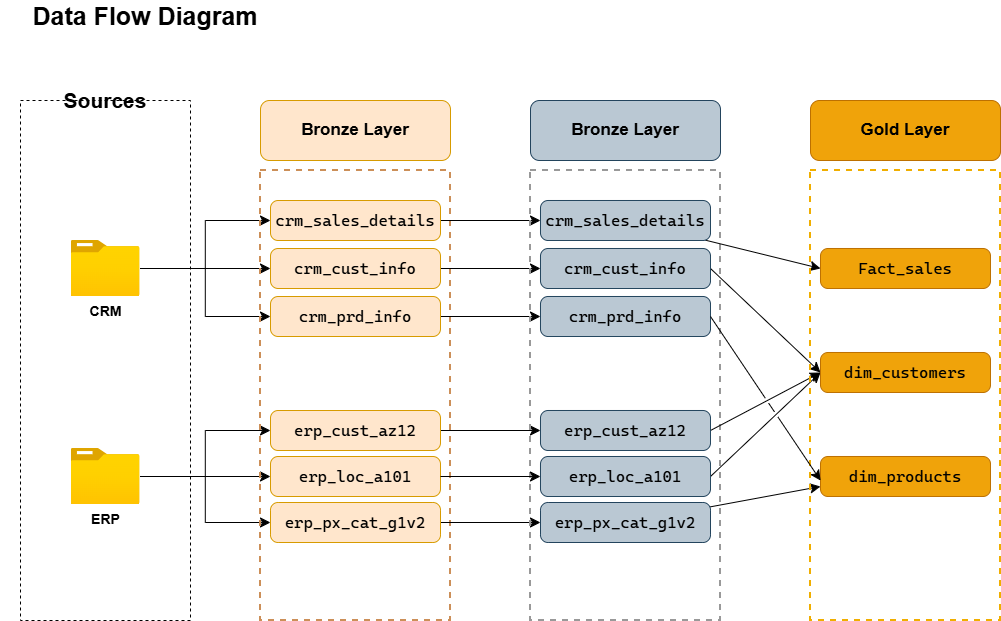

The diagram above was exported from draw.io. Its source (the exported page's mxGraphModel, read from the mxfile embedded in the PNG):
<mxGraphModel dx="3250" dy="1113" grid="1" gridSize="10" guides="1" tooltips="1" connect="1" arrows="1" fold="1" page="1" pageScale="1" pageWidth="850" pageHeight="1100" math="0" shadow="0">
  <root>
    <mxCell id="0" />
    <mxCell id="1" parent="0" />
    <mxCell id="5AxavYugTpQHN7Ra0zZj-2" parent="1" style="rounded=0;whiteSpace=wrap;html=1;fillColor=none;dashed=1;" value="" vertex="1">
      <mxGeometry height="520" width="170" x="-810" y="140" as="geometry" />
    </mxCell>
    <mxCell id="5AxavYugTpQHN7Ra0zZj-3" parent="1" style="rounded=1;whiteSpace=wrap;html=1;roundedPerimeter=1;strokeColor=none;fillColor=none;" value="&lt;b&gt;&lt;font style=&quot;font-size: 21px;&quot;&gt;Sources&lt;/font&gt;&lt;/b&gt;" vertex="1">
      <mxGeometry height="60" width="120" x="-785" y="110" as="geometry" />
    </mxCell>
    <mxCell id="5AxavYugTpQHN7Ra0zZj-12" edge="1" parent="1" source="5AxavYugTpQHN7Ra0zZj-4" style="edgeStyle=orthogonalEdgeStyle;rounded=0;orthogonalLoop=1;jettySize=auto;html=1;entryX=0;entryY=0.5;entryDx=0;entryDy=0;fontSize=12;defaultLabelBackgroundColor=page;labelPadding=0 4;startSize=8;endSize=8;" target="5AxavYugTpQHN7Ra0zZj-11">
      <mxGeometry relative="1" as="geometry" />
    </mxCell>
    <mxCell id="5AxavYugTpQHN7Ra0zZj-14" edge="1" parent="1" source="5AxavYugTpQHN7Ra0zZj-4" style="edgeStyle=orthogonalEdgeStyle;rounded=0;orthogonalLoop=1;jettySize=auto;html=1;entryX=0;entryY=0.5;entryDx=0;entryDy=0;fontSize=12;defaultLabelBackgroundColor=page;labelPadding=0 4;startSize=8;endSize=8;" target="5AxavYugTpQHN7Ra0zZj-9">
      <mxGeometry relative="1" as="geometry" />
    </mxCell>
    <mxCell id="5AxavYugTpQHN7Ra0zZj-15" edge="1" parent="1" source="5AxavYugTpQHN7Ra0zZj-4" style="edgeStyle=orthogonalEdgeStyle;rounded=0;orthogonalLoop=1;jettySize=auto;html=1;entryX=0;entryY=0.5;entryDx=0;entryDy=0;fontSize=12;defaultLabelBackgroundColor=page;labelPadding=0 4;startSize=8;endSize=8;" target="5AxavYugTpQHN7Ra0zZj-10">
      <mxGeometry relative="1" as="geometry" />
    </mxCell>
    <mxCell id="5AxavYugTpQHN7Ra0zZj-4" parent="1" style="image;aspect=fixed;html=1;align=center;fontSize=12;image=img/lib/azure2/general/Folder_Blank.svg;points=[[0.5,0.083,0],[0.5,1,0],[0.003,0.5,0],[0.998,0.554,0],[0.99,0.114,0],[0.987,0.996,0],[0.013,0.996,0],[0.013,0.004,0]];labelPerimeter=1;" value="&lt;b&gt;&lt;font style=&quot;font-size: 14px;&quot;&gt;CRM&lt;/font&gt;&lt;/b&gt;" vertex="1">
      <mxGeometry height="56.00000000000001" width="69" x="-759.5" y="280" as="geometry" />
    </mxCell>
    <mxCell id="5AxavYugTpQHN7Ra0zZj-19" edge="1" parent="1" source="5AxavYugTpQHN7Ra0zZj-5" style="edgeStyle=none;curved=1;rounded=0;curveGeometry=1;orthogonalLoop=1;jettySize=auto;html=1;entryX=0;entryY=0.5;entryDx=0;entryDy=0;fontSize=12;defaultLabelBackgroundColor=page;labelPadding=0 4;startSize=8;endSize=8;" target="5AxavYugTpQHN7Ra0zZj-17">
      <mxGeometry relative="1" as="geometry" />
    </mxCell>
    <mxCell id="5AxavYugTpQHN7Ra0zZj-20" edge="1" parent="1" source="5AxavYugTpQHN7Ra0zZj-5" style="edgeStyle=orthogonalEdgeStyle;rounded=0;orthogonalLoop=1;jettySize=auto;html=1;entryX=0;entryY=0.5;entryDx=0;entryDy=0;fontSize=12;defaultLabelBackgroundColor=page;labelPadding=0 4;startSize=8;endSize=8;" target="5AxavYugTpQHN7Ra0zZj-16">
      <mxGeometry relative="1" as="geometry" />
    </mxCell>
    <mxCell id="5AxavYugTpQHN7Ra0zZj-21" edge="1" parent="1" source="5AxavYugTpQHN7Ra0zZj-5" style="edgeStyle=orthogonalEdgeStyle;rounded=0;orthogonalLoop=1;jettySize=auto;html=1;entryX=0;entryY=0.5;entryDx=0;entryDy=0;fontSize=12;defaultLabelBackgroundColor=page;labelPadding=0 4;startSize=8;endSize=8;" target="5AxavYugTpQHN7Ra0zZj-18">
      <mxGeometry relative="1" as="geometry" />
    </mxCell>
    <mxCell id="5AxavYugTpQHN7Ra0zZj-5" parent="1" style="image;aspect=fixed;html=1;align=center;fontSize=12;image=img/lib/azure2/general/Folder_Blank.svg;points=[[0.5,0.083,0],[0.5,1,0],[0.003,0.5,0],[0.998,0.554,0],[0.99,0.114,0],[0.987,0.996,0],[0.013,0.996,0],[0.013,0.004,0]];labelPerimeter=1;" value="&lt;b&gt;&lt;font style=&quot;font-size: 14px;&quot;&gt;ERP&lt;/font&gt;&lt;/b&gt;" vertex="1">
      <mxGeometry height="56.00000000000001" width="69" x="-759.5" y="488" as="geometry" />
    </mxCell>
    <mxCell id="5AxavYugTpQHN7Ra0zZj-7" parent="1" style="rounded=0;whiteSpace=wrap;html=1;fillColor=none;dashed=1;strokeColor=#CC8F58;strokeWidth=2;" value="" vertex="1">
      <mxGeometry height="450" width="190" x="-570" y="210" as="geometry" />
    </mxCell>
    <mxCell id="5AxavYugTpQHN7Ra0zZj-8" parent="1" style="rounded=1;whiteSpace=wrap;html=1;roundedPerimeter=1;fillColor=#ffe6cc;strokeColor=#d79b00;" value="&lt;b&gt;&lt;font style=&quot;font-size: 17px;&quot;&gt;Bronze Layer&lt;/font&gt;&lt;/b&gt;" vertex="1">
      <mxGeometry height="60" width="190" x="-570" y="140" as="geometry" />
    </mxCell>
    <mxCell id="14c53q2ssL6-qGaXhIPZ-10" edge="1" parent="1" source="5AxavYugTpQHN7Ra0zZj-9" style="edgeStyle=none;curved=1;rounded=0;curveGeometry=1;orthogonalLoop=1;jettySize=auto;html=1;entryX=0;entryY=0.5;entryDx=0;entryDy=0;fontSize=12;defaultLabelBackgroundColor=page;labelPadding=0 4;startSize=8;endSize=8;" target="14c53q2ssL6-qGaXhIPZ-4">
      <mxGeometry relative="1" as="geometry" />
    </mxCell>
    <mxCell id="5AxavYugTpQHN7Ra0zZj-9" parent="1" style="rounded=1;whiteSpace=wrap;html=1;roundedPerimeter=1;fillColor=#ffe6cc;strokeColor=#d79b00;arcSize=19;fontColor=#000000;" value="&lt;pre style=&quot;font-family: &amp;quot;Cascadia Mono&amp;quot;;&quot;&gt;&lt;font style=&quot;font-size: 16px;&quot;&gt;crm_sales_details&lt;/font&gt;&lt;/pre&gt;" vertex="1">
      <mxGeometry height="40" width="170" x="-560" y="240" as="geometry" />
    </mxCell>
    <mxCell id="14c53q2ssL6-qGaXhIPZ-12" edge="1" parent="1" source="5AxavYugTpQHN7Ra0zZj-10" style="edgeStyle=none;curved=1;rounded=0;curveGeometry=1;orthogonalLoop=1;jettySize=auto;html=1;fontSize=12;defaultLabelBackgroundColor=page;labelPadding=0 4;startSize=8;endSize=8;" target="14c53q2ssL6-qGaXhIPZ-5">
      <mxGeometry relative="1" as="geometry" />
    </mxCell>
    <mxCell id="5AxavYugTpQHN7Ra0zZj-10" parent="1" style="rounded=1;whiteSpace=wrap;html=1;roundedPerimeter=1;fillColor=#ffe6cc;strokeColor=#d79b00;arcSize=19;fontColor=#000000;" value="&lt;pre style=&quot;font-family: &amp;quot;Cascadia Mono&amp;quot;;&quot;&gt;&lt;pre style=&quot;font-family: &amp;quot;Cascadia Mono&amp;quot;;&quot;&gt;&lt;span style=&quot;color: rgb(0, 0, 0);&quot;&gt;&lt;font style=&quot;font-size: 16px;&quot;&gt;crm_prd_info&lt;/font&gt;&lt;/span&gt;&lt;/pre&gt;&lt;/pre&gt;" vertex="1">
      <mxGeometry height="40" width="170" x="-560" y="336" as="geometry" />
    </mxCell>
    <mxCell id="14c53q2ssL6-qGaXhIPZ-11" edge="1" parent="1" source="5AxavYugTpQHN7Ra0zZj-11" style="edgeStyle=none;curved=1;rounded=0;curveGeometry=1;orthogonalLoop=1;jettySize=auto;html=1;entryX=0;entryY=0.5;entryDx=0;entryDy=0;fontSize=12;defaultLabelBackgroundColor=page;labelPadding=0 4;startSize=8;endSize=8;" target="14c53q2ssL6-qGaXhIPZ-6">
      <mxGeometry relative="1" as="geometry" />
    </mxCell>
    <mxCell id="5AxavYugTpQHN7Ra0zZj-11" parent="1" style="rounded=1;whiteSpace=wrap;html=1;roundedPerimeter=1;fillColor=#ffe6cc;strokeColor=#d79b00;arcSize=19;fontColor=#000000;" value="&lt;pre style=&quot;font-family: &amp;quot;Cascadia Mono&amp;quot;;&quot;&gt;&lt;pre style=&quot;font-family: &amp;quot;Cascadia Mono&amp;quot;;&quot;&gt;&lt;font style=&quot;font-size: 16px;&quot;&gt;crm_cust_info&lt;/font&gt;&lt;/pre&gt;&lt;/pre&gt;" vertex="1">
      <mxGeometry height="40" width="170" x="-560" y="288" as="geometry" />
    </mxCell>
    <mxCell id="14c53q2ssL6-qGaXhIPZ-13" edge="1" parent="1" source="5AxavYugTpQHN7Ra0zZj-16" style="edgeStyle=none;curved=1;rounded=0;curveGeometry=1;orthogonalLoop=1;jettySize=auto;html=1;entryX=0;entryY=0.5;entryDx=0;entryDy=0;fontSize=12;defaultLabelBackgroundColor=page;labelPadding=0 4;startSize=8;endSize=8;" target="14c53q2ssL6-qGaXhIPZ-7">
      <mxGeometry relative="1" as="geometry" />
    </mxCell>
    <mxCell id="5AxavYugTpQHN7Ra0zZj-16" parent="1" style="rounded=1;whiteSpace=wrap;html=1;roundedPerimeter=1;fillColor=#ffe6cc;strokeColor=#d79b00;arcSize=19;fontColor=#000000;" value="&lt;pre style=&quot;font-family: &amp;quot;Cascadia Mono&amp;quot;;&quot;&gt;&lt;pre style=&quot;font-family: &amp;quot;Cascadia Mono&amp;quot;;&quot;&gt;&lt;span style=&quot;color: rgb(0, 0, 0);&quot;&gt;&lt;font style=&quot;font-size: 16px;&quot;&gt;erp_cust_az12&lt;/font&gt;&lt;/span&gt;&lt;/pre&gt;&lt;/pre&gt;" vertex="1">
      <mxGeometry height="40" width="170" x="-560" y="450" as="geometry" />
    </mxCell>
    <mxCell id="5AxavYugTpQHN7Ra0zZj-17" parent="1" style="rounded=1;whiteSpace=wrap;html=1;roundedPerimeter=1;fillColor=#ffe6cc;strokeColor=#d79b00;arcSize=19;fontColor=#000000;" value="&lt;pre style=&quot;font-family: &amp;quot;Cascadia Mono&amp;quot;;&quot;&gt;&lt;pre style=&quot;font-family: &amp;quot;Cascadia Mono&amp;quot;;&quot;&gt;&lt;font style=&quot;font-size: 16px;&quot;&gt;erp_loc_a101&lt;/font&gt;&lt;/pre&gt;&lt;/pre&gt;" vertex="1">
      <mxGeometry height="40" width="170" x="-560" y="496" as="geometry" />
    </mxCell>
    <mxCell id="14c53q2ssL6-qGaXhIPZ-15" edge="1" parent="1" source="5AxavYugTpQHN7Ra0zZj-18" style="edgeStyle=none;curved=1;rounded=0;curveGeometry=1;orthogonalLoop=1;jettySize=auto;html=1;entryX=0;entryY=0.5;entryDx=0;entryDy=0;fontSize=12;defaultLabelBackgroundColor=page;labelPadding=0 4;startSize=8;endSize=8;" target="14c53q2ssL6-qGaXhIPZ-9">
      <mxGeometry relative="1" as="geometry" />
    </mxCell>
    <mxCell id="5AxavYugTpQHN7Ra0zZj-18" parent="1" style="rounded=1;whiteSpace=wrap;html=1;roundedPerimeter=1;fillColor=#ffe6cc;strokeColor=#d79b00;arcSize=19;fontColor=#000000;" value="&lt;pre style=&quot;font-family: &amp;quot;Cascadia Mono&amp;quot;;&quot;&gt;&lt;pre style=&quot;font-family: &amp;quot;Cascadia Mono&amp;quot;;&quot;&gt;&lt;pre style=&quot;font-family: &amp;quot;Cascadia Mono&amp;quot;;&quot;&gt;&lt;span style=&quot;color: rgb(0, 0, 0);&quot;&gt;&lt;font style=&quot;font-size: 16px;&quot;&gt;erp_px_cat_g1v2&lt;/font&gt;&lt;/span&gt;&lt;/pre&gt;&lt;/pre&gt;&lt;/pre&gt;" vertex="1">
      <mxGeometry height="40" width="170" x="-560" y="542" as="geometry" />
    </mxCell>
    <mxCell id="14c53q2ssL6-qGaXhIPZ-1" parent="1" style="text;html=1;whiteSpace=wrap;strokeColor=none;fillColor=none;align=center;verticalAlign=middle;rounded=0;fontSize=25;" value="&lt;b&gt;&lt;font&gt;Data Flow Diagram&lt;/font&gt;&lt;/b&gt;" vertex="1">
      <mxGeometry height="30" width="290" x="-830" y="40" as="geometry" />
    </mxCell>
    <mxCell id="14c53q2ssL6-qGaXhIPZ-2" parent="1" style="rounded=0;whiteSpace=wrap;html=1;fillColor=none;dashed=1;strokeColor=#999999;strokeWidth=2;" value="" vertex="1">
      <mxGeometry height="450" width="190" x="-300" y="210" as="geometry" />
    </mxCell>
    <mxCell id="14c53q2ssL6-qGaXhIPZ-3" parent="1" style="rounded=1;whiteSpace=wrap;html=1;roundedPerimeter=1;fillColor=#bac8d3;strokeColor=#23445d;" value="&lt;b&gt;&lt;font style=&quot;font-size: 17px;&quot;&gt;Bronze Layer&lt;/font&gt;&lt;/b&gt;" vertex="1">
      <mxGeometry height="60" width="190" x="-300" y="140" as="geometry" />
    </mxCell>
    <mxCell id="oB1-_0oCBXZqVCaJzXi--10" edge="1" parent="1" source="14c53q2ssL6-qGaXhIPZ-4" style="edgeStyle=none;curved=1;rounded=0;curveGeometry=1;orthogonalLoop=1;jettySize=auto;html=1;entryX=0;entryY=0.5;entryDx=0;entryDy=0;fontSize=12;defaultLabelBackgroundColor=page;labelPadding=0 4;startSize=8;endSize=8;" target="oB1-_0oCBXZqVCaJzXi--3">
      <mxGeometry relative="1" as="geometry" />
    </mxCell>
    <mxCell id="14c53q2ssL6-qGaXhIPZ-4" parent="1" style="rounded=1;whiteSpace=wrap;html=1;roundedPerimeter=1;fillColor=#bac8d3;strokeColor=#23445d;arcSize=19;" value="&lt;pre style=&quot;font-family: &amp;quot;Cascadia Mono&amp;quot;;&quot;&gt;&lt;font style=&quot;font-size: 16px;&quot;&gt;crm_sales_details&lt;/font&gt;&lt;/pre&gt;" vertex="1">
      <mxGeometry height="40" width="170" x="-290" y="240" as="geometry" />
    </mxCell>
    <mxCell id="14c53q2ssL6-qGaXhIPZ-5" parent="1" style="rounded=1;whiteSpace=wrap;html=1;roundedPerimeter=1;fillColor=#bac8d3;strokeColor=#23445d;arcSize=19;" value="&lt;pre style=&quot;font-family: &amp;quot;Cascadia Mono&amp;quot;;&quot;&gt;&lt;pre style=&quot;font-family: &amp;quot;Cascadia Mono&amp;quot;;&quot;&gt;&lt;span style=&quot;color: rgb(0, 0, 0);&quot;&gt;&lt;font style=&quot;font-size: 16px;&quot;&gt;crm_prd_info&lt;/font&gt;&lt;/span&gt;&lt;/pre&gt;&lt;/pre&gt;" vertex="1">
      <mxGeometry height="40" width="170" x="-290" y="336" as="geometry" />
    </mxCell>
    <mxCell id="oB1-_0oCBXZqVCaJzXi--12" edge="1" parent="1" source="14c53q2ssL6-qGaXhIPZ-6" style="edgeStyle=none;curved=1;rounded=0;curveGeometry=1;orthogonalLoop=1;jettySize=auto;html=1;entryX=0;entryY=0.5;entryDx=0;entryDy=0;fontSize=12;defaultLabelBackgroundColor=page;labelPadding=0 4;startSize=8;endSize=8;exitX=1;exitY=0.5;exitDx=0;exitDy=0;" target="oB1-_0oCBXZqVCaJzXi--5">
      <mxGeometry relative="1" as="geometry" />
    </mxCell>
    <mxCell id="14c53q2ssL6-qGaXhIPZ-6" parent="1" style="rounded=1;whiteSpace=wrap;html=1;roundedPerimeter=1;fillColor=#bac8d3;strokeColor=#23445d;arcSize=19;" value="&lt;pre style=&quot;font-family: &amp;quot;Cascadia Mono&amp;quot;;&quot;&gt;&lt;pre style=&quot;font-family: &amp;quot;Cascadia Mono&amp;quot;;&quot;&gt;&lt;font style=&quot;font-size: 16px;&quot;&gt;crm_cust_info&lt;/font&gt;&lt;/pre&gt;&lt;/pre&gt;" vertex="1">
      <mxGeometry height="40" width="170" x="-290" y="288" as="geometry" />
    </mxCell>
    <mxCell id="oB1-_0oCBXZqVCaJzXi--13" edge="1" parent="1" source="14c53q2ssL6-qGaXhIPZ-7" style="edgeStyle=none;curved=1;rounded=0;curveGeometry=1;orthogonalLoop=1;jettySize=auto;html=1;entryX=0;entryY=0.5;entryDx=0;entryDy=0;fontSize=12;defaultLabelBackgroundColor=page;labelPadding=0 4;startSize=8;endSize=8;exitX=1;exitY=0.5;exitDx=0;exitDy=0;jumpStyle=gap;" target="oB1-_0oCBXZqVCaJzXi--5">
      <mxGeometry relative="1" as="geometry" />
    </mxCell>
    <mxCell id="14c53q2ssL6-qGaXhIPZ-7" parent="1" style="rounded=1;whiteSpace=wrap;html=1;roundedPerimeter=1;fillColor=#bac8d3;strokeColor=#23445d;arcSize=19;" value="&lt;pre style=&quot;font-family: &amp;quot;Cascadia Mono&amp;quot;;&quot;&gt;&lt;pre style=&quot;font-family: &amp;quot;Cascadia Mono&amp;quot;;&quot;&gt;&lt;span style=&quot;color: rgb(0, 0, 0);&quot;&gt;&lt;font style=&quot;font-size: 16px;&quot;&gt;erp_cust_az12&lt;/font&gt;&lt;/span&gt;&lt;/pre&gt;&lt;/pre&gt;" vertex="1">
      <mxGeometry height="40" width="170" x="-290" y="450" as="geometry" />
    </mxCell>
    <mxCell id="oB1-_0oCBXZqVCaJzXi--14" edge="1" parent="1" source="14c53q2ssL6-qGaXhIPZ-8" style="edgeStyle=none;curved=1;rounded=0;curveGeometry=1;orthogonalLoop=1;jettySize=auto;html=1;entryX=0;entryY=0.5;entryDx=0;entryDy=0;fontSize=12;defaultLabelBackgroundColor=page;labelPadding=0 4;startSize=8;endSize=8;exitX=1;exitY=0.5;exitDx=0;exitDy=0;jumpStyle=gap;" target="oB1-_0oCBXZqVCaJzXi--5">
      <mxGeometry relative="1" as="geometry" />
    </mxCell>
    <mxCell id="14c53q2ssL6-qGaXhIPZ-8" parent="1" style="rounded=1;whiteSpace=wrap;html=1;roundedPerimeter=1;fillColor=#bac8d3;strokeColor=#23445d;arcSize=19;" value="&lt;pre style=&quot;font-family: &amp;quot;Cascadia Mono&amp;quot;;&quot;&gt;&lt;pre style=&quot;font-family: &amp;quot;Cascadia Mono&amp;quot;;&quot;&gt;&lt;font style=&quot;font-size: 16px;&quot;&gt;erp_loc_a101&lt;/font&gt;&lt;/pre&gt;&lt;/pre&gt;" vertex="1">
      <mxGeometry height="40" width="170" x="-290" y="496" as="geometry" />
    </mxCell>
    <mxCell id="oB1-_0oCBXZqVCaJzXi--16" edge="1" parent="1" source="14c53q2ssL6-qGaXhIPZ-9" style="edgeStyle=none;curved=1;rounded=0;curveGeometry=1;orthogonalLoop=1;jettySize=auto;html=1;entryX=0;entryY=0.75;entryDx=0;entryDy=0;fontSize=12;defaultLabelBackgroundColor=page;labelPadding=0 4;startSize=8;endSize=8;jumpStyle=gap;" target="oB1-_0oCBXZqVCaJzXi--4">
      <mxGeometry relative="1" as="geometry" />
    </mxCell>
    <mxCell id="14c53q2ssL6-qGaXhIPZ-9" parent="1" style="rounded=1;whiteSpace=wrap;html=1;roundedPerimeter=1;fillColor=#bac8d3;strokeColor=#23445d;arcSize=19;" value="&lt;pre style=&quot;font-family: &amp;quot;Cascadia Mono&amp;quot;;&quot;&gt;&lt;pre style=&quot;font-family: &amp;quot;Cascadia Mono&amp;quot;;&quot;&gt;&lt;pre style=&quot;font-family: &amp;quot;Cascadia Mono&amp;quot;;&quot;&gt;&lt;span style=&quot;color: rgb(0, 0, 0);&quot;&gt;&lt;font style=&quot;font-size: 16px;&quot;&gt;erp_px_cat_g1v2&lt;/font&gt;&lt;/span&gt;&lt;/pre&gt;&lt;/pre&gt;&lt;/pre&gt;" vertex="1">
      <mxGeometry height="40" width="170" x="-290" y="542" as="geometry" />
    </mxCell>
    <mxCell id="14c53q2ssL6-qGaXhIPZ-14" edge="1" parent="1" source="5AxavYugTpQHN7Ra0zZj-17" style="edgeStyle=none;curved=1;rounded=0;curveGeometry=1;orthogonalLoop=1;jettySize=auto;html=1;entryX=0;entryY=0.5;entryDx=0;entryDy=0;fontSize=12;defaultLabelBackgroundColor=page;labelPadding=0 4;startSize=8;endSize=8;" target="14c53q2ssL6-qGaXhIPZ-8">
      <mxGeometry relative="1" as="geometry" />
    </mxCell>
    <mxCell id="oB1-_0oCBXZqVCaJzXi--1" parent="1" style="rounded=0;whiteSpace=wrap;html=1;fillColor=none;dashed=1;strokeColor=#F0AE00;strokeWidth=2;" value="" vertex="1">
      <mxGeometry height="450" width="190" x="-20" y="210" as="geometry" />
    </mxCell>
    <mxCell id="oB1-_0oCBXZqVCaJzXi--2" parent="1" style="rounded=1;whiteSpace=wrap;html=1;roundedPerimeter=1;fillColor=#f0a30a;strokeColor=#BD7000;fontColor=#000000;" value="&lt;b&gt;&lt;font style=&quot;font-size: 17px;&quot;&gt;Gold Layer&lt;/font&gt;&lt;/b&gt;" vertex="1">
      <mxGeometry height="60" width="190" x="-20" y="140" as="geometry" />
    </mxCell>
    <mxCell id="oB1-_0oCBXZqVCaJzXi--3" parent="1" style="rounded=1;whiteSpace=wrap;html=1;roundedPerimeter=1;fillColor=#f0a30a;strokeColor=#BD7000;arcSize=19;fontColor=#000000;" value="&lt;pre style=&quot;font-family: &amp;quot;Cascadia Mono&amp;quot;;&quot;&gt;&lt;font style=&quot;font-size: 16px;&quot;&gt;Fact_sales&lt;br&gt;&lt;/font&gt;&lt;/pre&gt;" vertex="1">
      <mxGeometry height="40" width="170" x="-10" y="288" as="geometry" />
    </mxCell>
    <mxCell id="oB1-_0oCBXZqVCaJzXi--4" parent="1" style="rounded=1;whiteSpace=wrap;html=1;roundedPerimeter=1;fillColor=#f0a30a;strokeColor=#BD7000;arcSize=19;fontColor=#000000;" value="&lt;pre style=&quot;font-family: &amp;quot;Cascadia Mono&amp;quot;;&quot;&gt;&lt;pre style=&quot;font-family: &amp;quot;Cascadia Mono&amp;quot;;&quot;&gt;&lt;span style=&quot;color: rgb(0, 0, 0);&quot;&gt;&lt;font style=&quot;font-size: 16px;&quot;&gt;dim_products&lt;/font&gt;&lt;/span&gt;&lt;/pre&gt;&lt;/pre&gt;" vertex="1">
      <mxGeometry height="40" width="170" x="-10" y="496" as="geometry" />
    </mxCell>
    <mxCell id="oB1-_0oCBXZqVCaJzXi--5" parent="1" style="rounded=1;whiteSpace=wrap;html=1;roundedPerimeter=1;fillColor=#f0a30a;strokeColor=#BD7000;arcSize=19;fontColor=#000000;" value="&lt;pre style=&quot;font-family: &amp;quot;Cascadia Mono&amp;quot;;&quot;&gt;&lt;pre style=&quot;font-family: &amp;quot;Cascadia Mono&amp;quot;;&quot;&gt;&lt;font style=&quot;font-size: 16px;&quot;&gt;dim_customers&lt;/font&gt;&lt;/pre&gt;&lt;/pre&gt;" vertex="1">
      <mxGeometry height="40" width="170" x="-10" y="392" as="geometry" />
    </mxCell>
    <mxCell id="oB1-_0oCBXZqVCaJzXi--15" edge="1" parent="1" source="14c53q2ssL6-qGaXhIPZ-5" style="edgeStyle=none;curved=1;rounded=0;curveGeometry=1;orthogonalLoop=1;jettySize=auto;html=1;entryX=0.053;entryY=0.689;entryDx=0;entryDy=0;entryPerimeter=0;fontSize=12;defaultLabelBackgroundColor=page;labelPadding=0 4;startSize=8;endSize=8;exitX=1;exitY=0.5;exitDx=0;exitDy=0;jumpStyle=gap;" target="oB1-_0oCBXZqVCaJzXi--1">
      <mxGeometry relative="1" as="geometry" />
    </mxCell>
  </root>
</mxGraphModel>